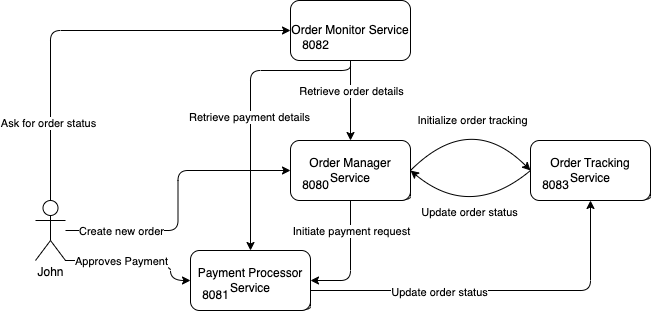

The diagram above was exported from draw.io. Its source (the exported page's mxGraphModel, read from the mxfile embedded in the PNG):
<mxGraphModel dx="954" dy="596" grid="1" gridSize="10" guides="1" tooltips="1" connect="1" arrows="1" fold="1" page="1" pageScale="1" pageWidth="827" pageHeight="1169" math="0" shadow="0">
  <root>
    <mxCell id="0" />
    <mxCell id="1" parent="0" />
    <mxCell id="Q_LFnMsEZmVvlxdJujwo-23" style="edgeStyle=orthogonalEdgeStyle;rounded=1;orthogonalLoop=1;jettySize=auto;html=1;entryX=0.5;entryY=0;entryDx=0;entryDy=0;" parent="1" source="Q_LFnMsEZmVvlxdJujwo-9" target="Q_LFnMsEZmVvlxdJujwo-5" edge="1">
      <mxGeometry relative="1" as="geometry" />
    </mxCell>
    <mxCell id="Q_LFnMsEZmVvlxdJujwo-24" value="Retrieve order details" style="edgeLabel;html=1;align=center;verticalAlign=middle;resizable=0;points=[];rounded=1;" parent="Q_LFnMsEZmVvlxdJujwo-23" vertex="1" connectable="0">
      <mxGeometry x="-0.2033" y="1" relative="1" as="geometry">
        <mxPoint x="-1" y="-2" as="offset" />
      </mxGeometry>
    </mxCell>
    <mxCell id="3kmumNKPm01FQ_UJmWDJ-1" style="edgeStyle=orthogonalEdgeStyle;rounded=1;orthogonalLoop=1;jettySize=auto;html=1;entryX=0.5;entryY=0;entryDx=0;entryDy=0;" edge="1" parent="1" source="Q_LFnMsEZmVvlxdJujwo-9" target="Q_LFnMsEZmVvlxdJujwo-6">
      <mxGeometry relative="1" as="geometry">
        <Array as="points">
          <mxPoint x="520" y="120" />
          <mxPoint x="420" y="120" />
        </Array>
      </mxGeometry>
    </mxCell>
    <mxCell id="3kmumNKPm01FQ_UJmWDJ-2" value="Retrieve payment details" style="edgeLabel;html=1;align=center;verticalAlign=middle;resizable=0;points=[];rounded=1;" vertex="1" connectable="0" parent="3kmumNKPm01FQ_UJmWDJ-1">
      <mxGeometry x="0.0759" y="-2" relative="1" as="geometry">
        <mxPoint as="offset" />
      </mxGeometry>
    </mxCell>
    <mxCell id="Q_LFnMsEZmVvlxdJujwo-9" value="Order Monitor Service" style="rounded=1;whiteSpace=wrap;html=1;" parent="1" vertex="1">
      <mxGeometry x="460" y="50" width="120" height="60" as="geometry" />
    </mxCell>
    <mxCell id="Q_LFnMsEZmVvlxdJujwo-18" style="orthogonalLoop=1;jettySize=auto;html=1;entryX=1;entryY=0.5;entryDx=0;entryDy=0;exitX=0;exitY=0.5;exitDx=0;exitDy=0;curved=1;rounded=1;" parent="1" source="Q_LFnMsEZmVvlxdJujwo-4" target="Q_LFnMsEZmVvlxdJujwo-5" edge="1">
      <mxGeometry relative="1" as="geometry">
        <Array as="points">
          <mxPoint x="640" y="270" />
        </Array>
      </mxGeometry>
    </mxCell>
    <mxCell id="Q_LFnMsEZmVvlxdJujwo-19" value="Update order status" style="edgeLabel;html=1;align=center;verticalAlign=middle;resizable=0;points=[];rounded=1;" parent="Q_LFnMsEZmVvlxdJujwo-18" vertex="1" connectable="0">
      <mxGeometry x="0.1698" y="2" relative="1" as="geometry">
        <mxPoint x="10" y="-2" as="offset" />
      </mxGeometry>
    </mxCell>
    <mxCell id="Q_LFnMsEZmVvlxdJujwo-15" style="edgeStyle=orthogonalEdgeStyle;rounded=1;orthogonalLoop=1;jettySize=auto;html=1;entryX=1;entryY=0.5;entryDx=0;entryDy=0;strokeColor=default;" parent="1" source="Q_LFnMsEZmVvlxdJujwo-5" target="Q_LFnMsEZmVvlxdJujwo-6" edge="1">
      <mxGeometry relative="1" as="geometry">
        <Array as="points">
          <mxPoint x="520" y="330" />
        </Array>
      </mxGeometry>
    </mxCell>
    <mxCell id="Q_LFnMsEZmVvlxdJujwo-21" value="Initiate payment request" style="edgeLabel;html=1;align=center;verticalAlign=middle;resizable=0;points=[];rounded=1;" parent="Q_LFnMsEZmVvlxdJujwo-15" vertex="1" connectable="0">
      <mxGeometry x="-0.1" y="1" relative="1" as="geometry">
        <mxPoint x="-1" y="-24" as="offset" />
      </mxGeometry>
    </mxCell>
    <mxCell id="Q_LFnMsEZmVvlxdJujwo-36" style="edgeStyle=orthogonalEdgeStyle;orthogonalLoop=1;jettySize=auto;html=1;entryX=0.5;entryY=1;entryDx=0;entryDy=0;rounded=1;" parent="1" source="Q_LFnMsEZmVvlxdJujwo-6" target="Q_LFnMsEZmVvlxdJujwo-4" edge="1">
      <mxGeometry relative="1" as="geometry">
        <Array as="points">
          <mxPoint x="760" y="340" />
        </Array>
      </mxGeometry>
    </mxCell>
    <mxCell id="Q_LFnMsEZmVvlxdJujwo-37" value="Update order status" style="edgeLabel;html=1;align=center;verticalAlign=middle;resizable=0;points=[];rounded=1;" parent="Q_LFnMsEZmVvlxdJujwo-36" vertex="1" connectable="0">
      <mxGeometry x="-0.3108" y="-1" relative="1" as="geometry">
        <mxPoint as="offset" />
      </mxGeometry>
    </mxCell>
    <mxCell id="Q_LFnMsEZmVvlxdJujwo-13" value="" style="edgeStyle=orthogonalEdgeStyle;rounded=1;orthogonalLoop=1;jettySize=auto;html=1;" parent="1" source="Q_LFnMsEZmVvlxdJujwo-12" target="Q_LFnMsEZmVvlxdJujwo-5" edge="1">
      <mxGeometry relative="1" as="geometry" />
    </mxCell>
    <mxCell id="Q_LFnMsEZmVvlxdJujwo-14" value="Create new order" style="edgeLabel;html=1;align=center;verticalAlign=middle;resizable=0;points=[];rounded=1;" parent="Q_LFnMsEZmVvlxdJujwo-13" vertex="1" connectable="0">
      <mxGeometry x="-0.3025" y="-3" relative="1" as="geometry">
        <mxPoint x="-44" y="-3" as="offset" />
      </mxGeometry>
    </mxCell>
    <mxCell id="Q_LFnMsEZmVvlxdJujwo-16" style="edgeStyle=orthogonalEdgeStyle;orthogonalLoop=1;jettySize=auto;html=1;entryX=0;entryY=0.5;entryDx=0;entryDy=0;curved=1;rounded=1;" parent="1" source="Q_LFnMsEZmVvlxdJujwo-12" target="Q_LFnMsEZmVvlxdJujwo-6" edge="1">
      <mxGeometry relative="1" as="geometry">
        <Array as="points">
          <mxPoint x="340" y="310" />
          <mxPoint x="340" y="330" />
        </Array>
      </mxGeometry>
    </mxCell>
    <mxCell id="Q_LFnMsEZmVvlxdJujwo-17" value="Approves Payment" style="edgeLabel;html=1;align=center;verticalAlign=middle;resizable=0;points=[];rounded=1;" parent="Q_LFnMsEZmVvlxdJujwo-16" vertex="1" connectable="0">
      <mxGeometry x="-0.0226" y="-2" relative="1" as="geometry">
        <mxPoint x="-16" y="-2" as="offset" />
      </mxGeometry>
    </mxCell>
    <mxCell id="Q_LFnMsEZmVvlxdJujwo-25" style="edgeStyle=orthogonalEdgeStyle;rounded=1;orthogonalLoop=1;jettySize=auto;html=1;entryX=0;entryY=0.5;entryDx=0;entryDy=0;" parent="1" source="Q_LFnMsEZmVvlxdJujwo-12" target="Q_LFnMsEZmVvlxdJujwo-9" edge="1">
      <mxGeometry relative="1" as="geometry">
        <Array as="points">
          <mxPoint x="220" y="80" />
        </Array>
      </mxGeometry>
    </mxCell>
    <mxCell id="Q_LFnMsEZmVvlxdJujwo-26" value="Ask for order status" style="edgeLabel;html=1;align=center;verticalAlign=middle;resizable=0;points=[];rounded=1;" parent="Q_LFnMsEZmVvlxdJujwo-25" vertex="1" connectable="0">
      <mxGeometry x="-0.6195" y="3" relative="1" as="geometry">
        <mxPoint as="offset" />
      </mxGeometry>
    </mxCell>
    <mxCell id="Q_LFnMsEZmVvlxdJujwo-12" value="John&lt;br&gt;" style="shape=umlActor;verticalLabelPosition=bottom;verticalAlign=top;html=1;outlineConnect=0;align=center;spacing=0;rounded=1;" parent="1" vertex="1">
      <mxGeometry x="205" y="250" width="30" height="60" as="geometry" />
    </mxCell>
    <mxCell id="Q_LFnMsEZmVvlxdJujwo-30" style="orthogonalLoop=1;jettySize=auto;html=1;entryX=1;entryY=0.5;entryDx=0;entryDy=0;exitX=0;exitY=0.5;exitDx=0;exitDy=0;curved=1;endArrow=none;endFill=0;startArrow=classic;startFill=1;rounded=1;" parent="1" source="Q_LFnMsEZmVvlxdJujwo-4" target="Q_LFnMsEZmVvlxdJujwo-5" edge="1">
      <mxGeometry relative="1" as="geometry">
        <mxPoint x="700" y="210" as="sourcePoint" />
        <mxPoint x="580" y="210" as="targetPoint" />
        <Array as="points">
          <mxPoint x="640" y="160" />
        </Array>
      </mxGeometry>
    </mxCell>
    <mxCell id="Q_LFnMsEZmVvlxdJujwo-31" value="Initialize order tracking" style="edgeLabel;html=1;align=center;verticalAlign=middle;resizable=0;points=[];rounded=1;" parent="Q_LFnMsEZmVvlxdJujwo-30" vertex="1" connectable="0">
      <mxGeometry x="0.1698" y="2" relative="1" as="geometry">
        <mxPoint x="10" y="-2" as="offset" />
      </mxGeometry>
    </mxCell>
    <mxCell id="Q_LFnMsEZmVvlxdJujwo-35" value="" style="shape=datastore;whiteSpace=wrap;html=1;rounded=1;" parent="1" vertex="1">
      <mxGeometry x="550" y="220" width="30" height="30" as="geometry" />
    </mxCell>
    <mxCell id="3kmumNKPm01FQ_UJmWDJ-4" value="" style="group;rounded=1;" vertex="1" connectable="0" parent="1">
      <mxGeometry x="360" y="300" width="120" height="60" as="geometry" />
    </mxCell>
    <mxCell id="3kmumNKPm01FQ_UJmWDJ-3" value="" style="shape=datastore;whiteSpace=wrap;html=1;rounded=1;" vertex="1" parent="3kmumNKPm01FQ_UJmWDJ-4">
      <mxGeometry x="90" y="30" width="30" height="30" as="geometry" />
    </mxCell>
    <mxCell id="3kmumNKPm01FQ_UJmWDJ-16" value="" style="group;rounded=1;" vertex="1" connectable="0" parent="3kmumNKPm01FQ_UJmWDJ-4">
      <mxGeometry width="120" height="60" as="geometry" />
    </mxCell>
    <mxCell id="Q_LFnMsEZmVvlxdJujwo-6" value="Payment Processor Service" style="rounded=1;whiteSpace=wrap;html=1;" parent="3kmumNKPm01FQ_UJmWDJ-16" vertex="1">
      <mxGeometry width="120" height="60" as="geometry" />
    </mxCell>
    <mxCell id="3kmumNKPm01FQ_UJmWDJ-9" value="8081" style="text;html=1;align=center;verticalAlign=middle;resizable=0;points=[];autosize=1;strokeColor=none;fillColor=none;rounded=1;" vertex="1" parent="3kmumNKPm01FQ_UJmWDJ-16">
      <mxGeometry y="30" width="50" height="30" as="geometry" />
    </mxCell>
    <mxCell id="3kmumNKPm01FQ_UJmWDJ-6" value="" style="group;rounded=1;" vertex="1" connectable="0" parent="1">
      <mxGeometry x="700" y="190" width="120" height="70" as="geometry" />
    </mxCell>
    <mxCell id="3kmumNKPm01FQ_UJmWDJ-5" value="" style="shape=datastore;whiteSpace=wrap;html=1;rounded=1;" vertex="1" parent="3kmumNKPm01FQ_UJmWDJ-6">
      <mxGeometry x="90" y="30" width="30" height="30" as="geometry" />
    </mxCell>
    <mxCell id="3kmumNKPm01FQ_UJmWDJ-12" value="" style="group;rounded=1;" vertex="1" connectable="0" parent="3kmumNKPm01FQ_UJmWDJ-6">
      <mxGeometry width="120" height="60" as="geometry" />
    </mxCell>
    <mxCell id="Q_LFnMsEZmVvlxdJujwo-4" value="Order Tracking Service" style="rounded=1;whiteSpace=wrap;html=1;" parent="3kmumNKPm01FQ_UJmWDJ-12" vertex="1">
      <mxGeometry width="120" height="60" as="geometry" />
    </mxCell>
    <mxCell id="3kmumNKPm01FQ_UJmWDJ-11" value="8083" style="text;html=1;align=center;verticalAlign=middle;resizable=0;points=[];autosize=1;strokeColor=none;fillColor=none;rounded=1;" vertex="1" parent="3kmumNKPm01FQ_UJmWDJ-12">
      <mxGeometry y="30" width="50" height="30" as="geometry" />
    </mxCell>
    <mxCell id="3kmumNKPm01FQ_UJmWDJ-8" value="" style="group;rounded=1;" vertex="1" connectable="0" parent="1">
      <mxGeometry x="460" y="190" width="120" height="60" as="geometry" />
    </mxCell>
    <mxCell id="3kmumNKPm01FQ_UJmWDJ-13" value="" style="group;rounded=1;" vertex="1" connectable="0" parent="3kmumNKPm01FQ_UJmWDJ-8">
      <mxGeometry width="120" height="60" as="geometry" />
    </mxCell>
    <mxCell id="Q_LFnMsEZmVvlxdJujwo-5" value="Order Manager Service" style="rounded=1;whiteSpace=wrap;html=1;" parent="3kmumNKPm01FQ_UJmWDJ-13" vertex="1">
      <mxGeometry width="120" height="60" as="geometry" />
    </mxCell>
    <mxCell id="3kmumNKPm01FQ_UJmWDJ-7" value="8080" style="text;html=1;align=center;verticalAlign=middle;resizable=0;points=[];autosize=1;strokeColor=none;fillColor=none;rounded=1;" vertex="1" parent="3kmumNKPm01FQ_UJmWDJ-13">
      <mxGeometry y="30" width="50" height="30" as="geometry" />
    </mxCell>
    <mxCell id="3kmumNKPm01FQ_UJmWDJ-10" value="8082" style="text;html=1;align=center;verticalAlign=middle;resizable=0;points=[];autosize=1;strokeColor=none;fillColor=none;rounded=1;" vertex="1" parent="1">
      <mxGeometry x="460" y="80" width="50" height="30" as="geometry" />
    </mxCell>
  </root>
</mxGraphModel>